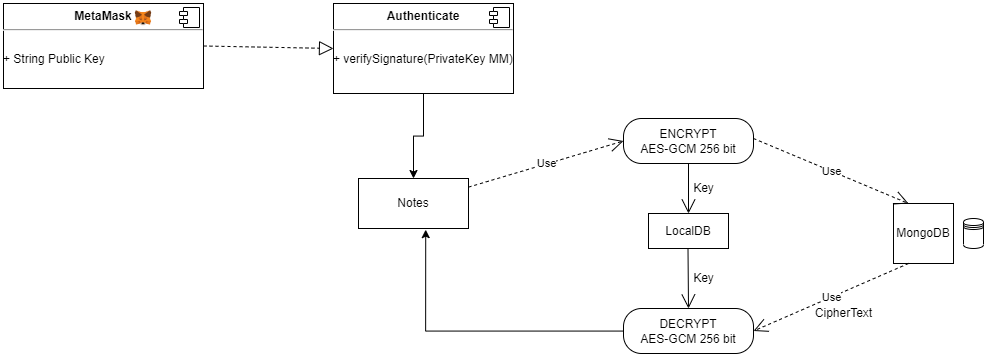

The diagram above was exported from draw.io. Its source (the exported page's mxGraphModel, read from the mxfile embedded in the PNG):
<mxGraphModel dx="1134" dy="544" grid="1" gridSize="10" guides="1" tooltips="1" connect="1" arrows="1" fold="1" page="1" pageScale="1" pageWidth="850" pageHeight="1100" math="0" shadow="0">
  <root>
    <mxCell id="0" />
    <mxCell id="1" parent="0" />
    <mxCell id="ugdD8YialfiyRlz4t1p5-38" style="edgeStyle=orthogonalEdgeStyle;rounded=0;orthogonalLoop=1;jettySize=auto;html=1;exitX=0.5;exitY=1;exitDx=0;exitDy=0;" edge="1" parent="1" source="ugdD8YialfiyRlz4t1p5-11" target="ugdD8YialfiyRlz4t1p5-34">
      <mxGeometry relative="1" as="geometry" />
    </mxCell>
    <mxCell id="ugdD8YialfiyRlz4t1p5-11" value="&lt;p style=&quot;margin:0px;margin-top:6px;text-align:center;&quot;&gt;&lt;b&gt;Authenticate&lt;/b&gt;&lt;/p&gt;&lt;hr&gt;&lt;p style=&quot;margin:0px;margin-left:8px;&quot;&gt;&lt;br&gt;&lt;/p&gt;+ verifySignature(PrivateKey MM)" style="align=left;overflow=fill;html=1;dropTarget=0;whiteSpace=wrap;" vertex="1" parent="1">
      <mxGeometry x="450" y="65" width="180" height="90" as="geometry" />
    </mxCell>
    <mxCell id="ugdD8YialfiyRlz4t1p5-12" value="" style="shape=component;jettyWidth=8;jettyHeight=4;" vertex="1" parent="ugdD8YialfiyRlz4t1p5-11">
      <mxGeometry x="1" width="20" height="20" relative="1" as="geometry">
        <mxPoint x="-24" y="4" as="offset" />
      </mxGeometry>
    </mxCell>
    <mxCell id="ugdD8YialfiyRlz4t1p5-19" value="MongoDB" style="html=1;whiteSpace=wrap;" vertex="1" parent="1">
      <mxGeometry x="1010" y="265" width="60" height="60" as="geometry" />
    </mxCell>
    <mxCell id="ugdD8YialfiyRlz4t1p5-20" value="" style="shape=datastore;whiteSpace=wrap;html=1;" vertex="1" parent="1">
      <mxGeometry x="1080" y="280" width="20" height="30" as="geometry" />
    </mxCell>
    <mxCell id="ugdD8YialfiyRlz4t1p5-22" value="ENCRYPT&lt;br&gt;AES-GCM 256 bit" style="rounded=1;whiteSpace=wrap;html=1;arcSize=40;" vertex="1" parent="1">
      <mxGeometry x="740" y="180" width="130" height="45" as="geometry" />
    </mxCell>
    <mxCell id="ugdD8YialfiyRlz4t1p5-24" value="Use" style="endArrow=open;endSize=12;dashed=1;html=1;rounded=0;entryX=0;entryY=0.5;entryDx=0;entryDy=0;" edge="1" parent="1" source="ugdD8YialfiyRlz4t1p5-34" target="ugdD8YialfiyRlz4t1p5-22">
      <mxGeometry width="160" relative="1" as="geometry">
        <mxPoint x="640" y="204.5" as="sourcePoint" />
        <mxPoint x="800" y="204.5" as="targetPoint" />
      </mxGeometry>
    </mxCell>
    <mxCell id="ugdD8YialfiyRlz4t1p5-26" value="Use" style="endArrow=open;endSize=12;dashed=1;html=1;rounded=0;entryX=0.25;entryY=0;entryDx=0;entryDy=0;" edge="1" parent="1" target="ugdD8YialfiyRlz4t1p5-19">
      <mxGeometry width="160" relative="1" as="geometry">
        <mxPoint x="870" y="200" as="sourcePoint" />
        <mxPoint x="1010" y="200" as="targetPoint" />
      </mxGeometry>
    </mxCell>
    <mxCell id="ugdD8YialfiyRlz4t1p5-39" style="edgeStyle=orthogonalEdgeStyle;rounded=0;orthogonalLoop=1;jettySize=auto;html=1;entryX=0.611;entryY=1.023;entryDx=0;entryDy=0;entryPerimeter=0;" edge="1" parent="1" source="ugdD8YialfiyRlz4t1p5-27" target="ugdD8YialfiyRlz4t1p5-34">
      <mxGeometry relative="1" as="geometry" />
    </mxCell>
    <mxCell id="ugdD8YialfiyRlz4t1p5-27" value="DECRYPT&lt;br&gt;AES-GCM 256 bit" style="rounded=1;whiteSpace=wrap;html=1;arcSize=40;" vertex="1" parent="1">
      <mxGeometry x="740" y="370" width="130" height="45" as="geometry" />
    </mxCell>
    <mxCell id="ugdD8YialfiyRlz4t1p5-28" value="Use" style="endArrow=open;endSize=12;dashed=1;html=1;rounded=0;entryX=1;entryY=0.5;entryDx=0;entryDy=0;exitX=0.25;exitY=1;exitDx=0;exitDy=0;" edge="1" parent="1" source="ugdD8YialfiyRlz4t1p5-19" target="ugdD8YialfiyRlz4t1p5-27">
      <mxGeometry width="160" relative="1" as="geometry">
        <mxPoint x="800" y="240" as="sourcePoint" />
        <mxPoint x="960" y="240" as="targetPoint" />
      </mxGeometry>
    </mxCell>
    <mxCell id="ugdD8YialfiyRlz4t1p5-30" value="CipherText" style="text;html=1;align=center;verticalAlign=middle;resizable=0;points=[];autosize=1;strokeColor=none;fillColor=none;" vertex="1" parent="1">
      <mxGeometry x="920" y="360" width="80" height="30" as="geometry" />
    </mxCell>
    <mxCell id="ugdD8YialfiyRlz4t1p5-31" value="LocalDB" style="html=1;whiteSpace=wrap;" vertex="1" parent="1">
      <mxGeometry x="765" y="275" width="80" height="35" as="geometry" />
    </mxCell>
    <mxCell id="ugdD8YialfiyRlz4t1p5-32" value="" style="endArrow=open;endFill=1;endSize=12;html=1;rounded=0;exitX=0.5;exitY=1;exitDx=0;exitDy=0;entryX=0.5;entryY=0;entryDx=0;entryDy=0;" edge="1" parent="1" source="ugdD8YialfiyRlz4t1p5-22" target="ugdD8YialfiyRlz4t1p5-31">
      <mxGeometry width="160" relative="1" as="geometry">
        <mxPoint x="800" y="240" as="sourcePoint" />
        <mxPoint x="960" y="240" as="targetPoint" />
      </mxGeometry>
    </mxCell>
    <mxCell id="ugdD8YialfiyRlz4t1p5-33" value="" style="endArrow=open;endFill=1;endSize=12;html=1;rounded=0;exitX=0.5;exitY=1;exitDx=0;exitDy=0;entryX=0.5;entryY=0;entryDx=0;entryDy=0;" edge="1" parent="1" target="ugdD8YialfiyRlz4t1p5-27">
      <mxGeometry width="160" relative="1" as="geometry">
        <mxPoint x="804.5" y="310" as="sourcePoint" />
        <mxPoint x="804.5" y="360" as="targetPoint" />
      </mxGeometry>
    </mxCell>
    <mxCell id="ugdD8YialfiyRlz4t1p5-34" value="Notes" style="html=1;whiteSpace=wrap;" vertex="1" parent="1">
      <mxGeometry x="475" y="240" width="110" height="50" as="geometry" />
    </mxCell>
    <mxCell id="ugdD8YialfiyRlz4t1p5-40" value="Key" style="text;html=1;align=center;verticalAlign=middle;resizable=0;points=[];autosize=1;strokeColor=none;fillColor=none;" vertex="1" parent="1">
      <mxGeometry x="800" y="235" width="40" height="30" as="geometry" />
    </mxCell>
    <mxCell id="ugdD8YialfiyRlz4t1p5-41" value="Key" style="text;html=1;align=center;verticalAlign=middle;resizable=0;points=[];autosize=1;strokeColor=none;fillColor=none;" vertex="1" parent="1">
      <mxGeometry x="800" y="325" width="40" height="30" as="geometry" />
    </mxCell>
    <mxCell id="ugdD8YialfiyRlz4t1p5-46" value="" style="endArrow=block;dashed=1;endFill=0;endSize=12;html=1;rounded=0;entryX=0;entryY=0.5;entryDx=0;entryDy=0;exitX=1;exitY=0.5;exitDx=0;exitDy=0;" edge="1" parent="1" source="ugdD8YialfiyRlz4t1p5-47" target="ugdD8YialfiyRlz4t1p5-11">
      <mxGeometry width="160" relative="1" as="geometry">
        <mxPoint x="180" y="230" as="sourcePoint" />
        <mxPoint x="380" y="190" as="targetPoint" />
      </mxGeometry>
    </mxCell>
    <mxCell id="ugdD8YialfiyRlz4t1p5-47" value="&lt;p style=&quot;margin:0px;margin-top:6px;text-align:center;&quot;&gt;&lt;b&gt;MetaMask&lt;/b&gt;&lt;/p&gt;&lt;hr&gt;&lt;p style=&quot;margin:0px;margin-left:8px;&quot;&gt;&lt;br&gt;&lt;/p&gt;+ String Public Key" style="align=left;overflow=fill;html=1;dropTarget=0;whiteSpace=wrap;" vertex="1" parent="1">
      <mxGeometry x="120" y="65" width="200" height="85" as="geometry" />
    </mxCell>
    <mxCell id="ugdD8YialfiyRlz4t1p5-48" value="" style="shape=component;jettyWidth=8;jettyHeight=4;" vertex="1" parent="ugdD8YialfiyRlz4t1p5-47">
      <mxGeometry x="1" width="20" height="20" relative="1" as="geometry">
        <mxPoint x="-24" y="4" as="offset" />
      </mxGeometry>
    </mxCell>
    <mxCell id="ugdD8YialfiyRlz4t1p5-1" value="" style="shape=image;verticalLabelPosition=bottom;labelBackgroundColor=default;verticalAlign=top;aspect=fixed;imageAspect=0;image=data:image/png,(base64 omitted: 5840 chars);" vertex="1" parent="1">
      <mxGeometry x="250" y="70" width="20" height="20" as="geometry" />
    </mxCell>
  </root>
</mxGraphModel>